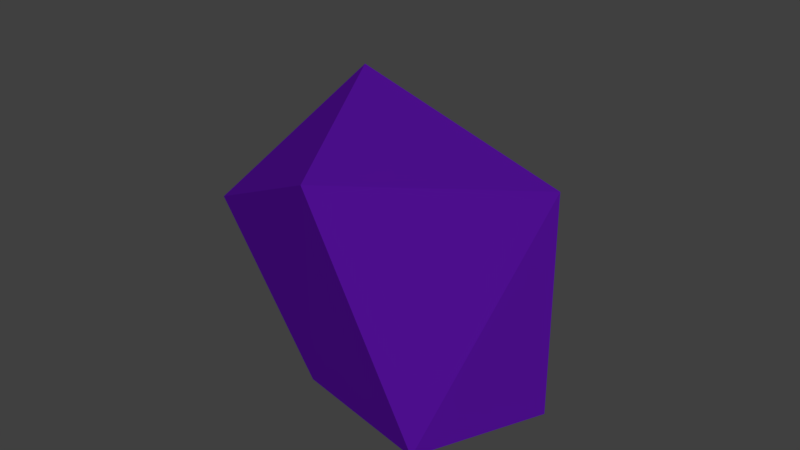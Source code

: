 # Source: TrapSound2.blend  (saved by Blender 2.79.0; exported with 4.5.12 LTS)
import bpy
from mathutils import Matrix  # noqa: F401  (used for matrix-valued properties, if any)

bpy.ops.wm.read_factory_settings(use_empty=True)
scene = bpy.context.scene
scene.name = 'Scene'

# ---- collections
col_collection_1 = bpy.data.collections.new('Collection 1'); scene.collection.children.link(col_collection_1)

# ---- materials (node trees are filled in below, after node groups)
mat_material = bpy.data.materials.new('Material')
mat_material.alpha_threshold = 0.0
mat_material.use_transparent_shadow = False
mat_material.diffuse_color = (0.07457, 0.004735, 0.2738, 1.0)
mat_material.specular_color = (0.9551, 0.9114, 1.0)
mat_material.roughness = 0.5
mat_material.specular_intensity = 1.0
mat_material.line_color = (0.0, 0.0, 0.0, 1.0)

# ---- material node trees

# ---- world
world_world = bpy.data.worlds.new('World'); scene.world = world_world
world_world.color = (0.05088, 0.05088, 0.05088)
world_world.use_sun_shadow = False
world_world.sun_shadow_jitter_overblur = 0.0
world_world.cycles.sampling_method = 'MANUAL'

# ---- meshes
me_cube_013 = bpy.data.meshes.new('Cube.013')
me_cube_013.from_pydata([(0.2318, 0.2512, 0.1245), (0.2887, -0.0482, 0.1007), (-0.2397, 0.03297, 0.2134), (-0.1117, 0.2702, 0.139), (0.03549, 0.05315, 0.3161), (0.01859, -0.2766, 0.1556), (0.0853, 0.1624, -0.09427), (0.1056, -0.07077, -0.1175), (-0.2903, -0.1363, -0.1373), (-0.1778, 0.0951, -0.1099), (-0.08033, -0.2728, -0.1443)], [], [(1, 5, 10, 7), (0, 4, 1), (1, 4, 5), (2, 4, 3), (4, 0, 3), (5, 4, 2), (6, 7, 10, 8, 9), (5, 2, 8, 10), (3, 0, 6, 9), (2, 3, 9, 8), (0, 1, 7, 6)])
_uv = me_cube_013.uv_layers.new(name='UVMap')
_uv.uv.foreach_set('vector', [0.935, 0.7762, 0.249, 0.7644, 0.1989, 0.1611, 0.7154, 0.2746, 0.1222, 0.00795, 0.08416, 0.0727, 0.04237, 0.00795, 0.04237, 0.00795, 0.08416, 0.0727, 0.005294, 0.09218, 0.09576, 0.1372, 0.08416, 0.0727, 0.1522, 0.09087, 0.08416, 0.0727, 0.1222, 0.00795, 0.1522, 0.09087, 0.005294, 0.09218, 0.08416, 0.0727, 0.09576, 0.1372, 0.3264, 0.0814, 0.264, 0.1185, 0.1824, 0.09412, 0.1922, 0.01744, 0.272, 0.01744, 0.7222, 0.2027, 0.8002, 0.8361, 0.2054, 0.6783, 0.2345, 0.2868, 0.7253, 0.2691, 0.7647, 0.9019, 0.3002, 0.6873, 0.1551, 0.2079, 0.8053, 0.3293, 0.7706, 0.8991, 0.1929, 0.6334, 0.02855, 0.1315, 0.8375, 0.7546, 0.2732, 0.7546, 0.2629, 0.2274, 0.6957, 0.2616])
me_cube_013.materials.append(mat_material)
me_cube_013.use_remesh_preserve_volume = False
me_cube_013.use_remesh_preserve_attributes = False
me_cube_013.use_mirror_vertex_groups = False
me_cube_013.update()

# ---- objects
ob_cube_013 = bpy.data.objects.new('Cube.013', me_cube_013)

# ---- transforms, parenting, visibility, modifiers, constraints
ob_cube_013.location = (0.006883, 0.01443, -0.001162)
ob_cube_013.rotation_euler = (6.168, 0.04119, 8.065)
ob_cube_013.scale = (0.5739, 0.6346, 0.7167)
ob_cube_013.lock_rotations_4d = False
ob_cube_013.empty_display_type = 'ARROWS'
ob_cube_013.lineart.crease_threshold = 0.0

# ---- collection membership
col_collection_1.objects.link(ob_cube_013)

# ---- scene / render settings (as saved in the file)
scene.frame_start = 1; scene.frame_end = 250; scene.frame_set(1)
scene.render.engine = 'BLENDER_EEVEE_NEXT'
scene.render.resolution_percentage = 50
scene.render.dither_intensity = 0.0
scene.cycles.use_denoising = False
scene.cycles.samples = 128
scene.cycles.sampling_pattern = 'TABULATED_SOBOL'
scene.cycles.use_adaptive_sampling = False
scene.cycles.use_light_tree = False
scene.cycles.blur_glossy = 0.0
scene.cycles.sample_clamp_indirect = 0.0
scene.view_settings.view_transform = 'Standard'
bpy.context.view_layer.update()

# ---- added for rendering (the .blend has no active camera and no usable light): camera, sun
cam_auto = bpy.data.cameras.new('AutoCamera')
cam_auto.lens = 50.0
cam_auto.sensor_width = 36.0
cam_auto.clip_end = 1000.0
ob_auto_camera = bpy.data.objects.new('AutoCamera', cam_auto)
scene.collection.objects.link(ob_auto_camera)
ob_auto_camera.location = (0.660334, -0.775201, 0.587244)
ob_auto_camera.rotation_euler = (1.09748, -7.21219e-08, 0.694738)
scene.camera = ob_auto_camera
light_auto_sun = bpy.data.lights.new('AutoSun', 'SUN')
light_auto_sun.energy = 3.0
light_auto_sun.angle = 0.0523599
ob_auto_sun = bpy.data.objects.new('AutoSun', light_auto_sun)
scene.collection.objects.link(ob_auto_sun)
ob_auto_sun.rotation_euler = (0.872665, 0.174533, 0.523599)
bpy.context.view_layer.update()
